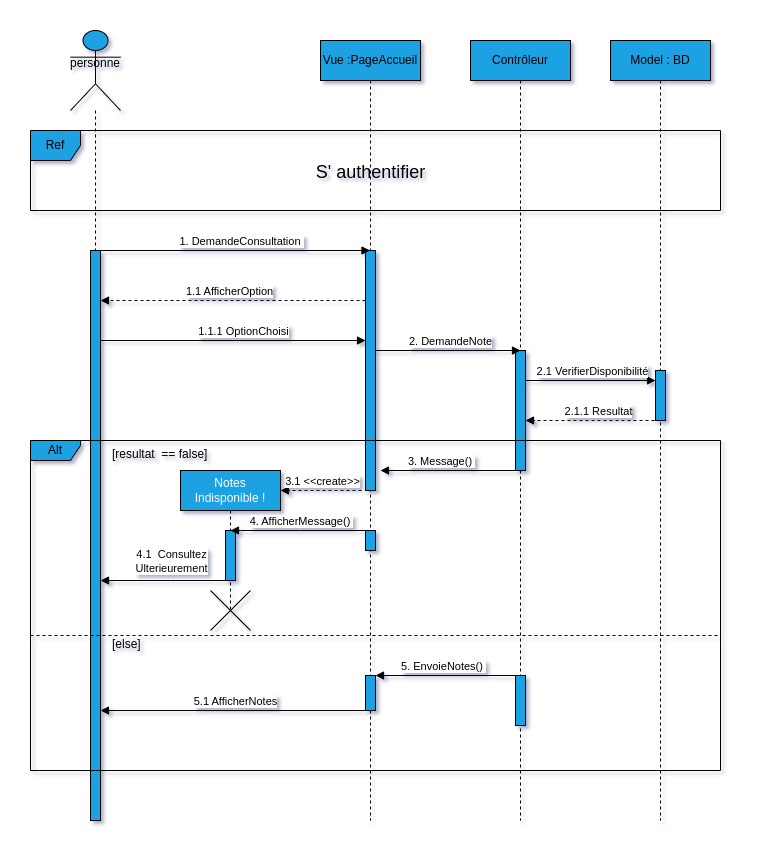

The diagram above was exported from draw.io. Its source (the exported page's mxGraphModel, read from the mxfile embedded in the PNG):
<mxGraphModel dx="786" dy="1638" grid="1" gridSize="10" guides="1" tooltips="1" connect="1" arrows="1" fold="1" page="1" pageScale="1" pageWidth="827" pageHeight="1169" math="0" shadow="0">
  <root>
    <mxCell id="0" />
    <mxCell id="1" parent="0" />
    <mxCell id="S1M-0jcoRZ2dBBAzZgWE-7" value="&lt;font style=&quot;color: rgb(0, 0, 0);&quot;&gt;personne&lt;/font&gt;&lt;div&gt;&lt;br&gt;&lt;/div&gt;" style="shape=umlLifeline;perimeter=lifelinePerimeter;whiteSpace=wrap;html=1;container=1;dropTarget=0;collapsible=0;recursiveResize=0;outlineConnect=0;portConstraint=eastwest;newEdgeStyle={&quot;curved&quot;:0,&quot;rounded&quot;:0};participant=umlActor;size=80;fillColor=#1ba1e2;fontColor=#ffffff;strokeColor=#000000;" parent="1" vertex="1">
      <mxGeometry x="70" y="-110" width="50" height="790" as="geometry" />
    </mxCell>
    <mxCell id="S1M-0jcoRZ2dBBAzZgWE-11" value="" style="html=1;points=[[0,0,0,0,5],[0,1,0,0,-5],[1,0,0,0,5],[1,1,0,0,-5]];perimeter=orthogonalPerimeter;outlineConnect=0;targetShapes=umlLifeline;portConstraint=eastwest;newEdgeStyle={&quot;curved&quot;:0,&quot;rounded&quot;:0};fillColor=#1ba1e2;fontColor=#ffffff;strokeColor=#000000;" parent="S1M-0jcoRZ2dBBAzZgWE-7" vertex="1">
      <mxGeometry x="20" y="220" width="10" height="570" as="geometry" />
    </mxCell>
    <mxCell id="S1M-0jcoRZ2dBBAzZgWE-8" value="&lt;font style=&quot;color: rgb(0, 0, 0);&quot;&gt;Vue :PageAccueil&lt;/font&gt;" style="shape=umlLifeline;perimeter=lifelinePerimeter;whiteSpace=wrap;html=1;container=1;dropTarget=0;collapsible=0;recursiveResize=0;outlineConnect=0;portConstraint=eastwest;newEdgeStyle={&quot;curved&quot;:0,&quot;rounded&quot;:0};fillColor=#1ba1e2;fontColor=#ffffff;strokeColor=#000000;" parent="1" vertex="1">
      <mxGeometry x="320" y="-100" width="100" height="780" as="geometry" />
    </mxCell>
    <mxCell id="S1M-0jcoRZ2dBBAzZgWE-13" value="" style="html=1;points=[[0,0,0,0,5],[0,1,0,0,-5],[1,0,0,0,5],[1,1,0,0,-5]];perimeter=orthogonalPerimeter;outlineConnect=0;targetShapes=umlLifeline;portConstraint=eastwest;newEdgeStyle={&quot;curved&quot;:0,&quot;rounded&quot;:0};fillColor=#1ba1e2;fontColor=#ffffff;strokeColor=#000000;" parent="S1M-0jcoRZ2dBBAzZgWE-8" vertex="1">
      <mxGeometry x="45" y="210" width="10" height="240" as="geometry" />
    </mxCell>
    <mxCell id="S1M-0jcoRZ2dBBAzZgWE-49" value="" style="html=1;points=[[0,0,0,0,5],[0,1,0,0,-5],[1,0,0,0,5],[1,1,0,0,-5]];perimeter=orthogonalPerimeter;outlineConnect=0;targetShapes=umlLifeline;portConstraint=eastwest;newEdgeStyle={&quot;curved&quot;:0,&quot;rounded&quot;:0};fillColor=#1ba1e2;fontColor=#ffffff;strokeColor=#000000;" parent="S1M-0jcoRZ2dBBAzZgWE-8" vertex="1">
      <mxGeometry x="45" y="490" width="10" height="20" as="geometry" />
    </mxCell>
    <mxCell id="S1M-0jcoRZ2dBBAzZgWE-52" value="" style="html=1;points=[[0,0,0,0,5],[0,1,0,0,-5],[1,0,0,0,5],[1,1,0,0,-5]];perimeter=orthogonalPerimeter;outlineConnect=0;targetShapes=umlLifeline;portConstraint=eastwest;newEdgeStyle={&quot;curved&quot;:0,&quot;rounded&quot;:0};fillColor=#1ba1e2;fontColor=#ffffff;strokeColor=#000000;" parent="S1M-0jcoRZ2dBBAzZgWE-8" vertex="1">
      <mxGeometry x="45" y="635" width="10" height="35" as="geometry" />
    </mxCell>
    <mxCell id="S1M-0jcoRZ2dBBAzZgWE-9" value="&lt;font style=&quot;color: rgb(0, 0, 0);&quot;&gt;Ref&lt;/font&gt;" style="shape=umlFrame;whiteSpace=wrap;html=1;pointerEvents=0;recursiveResize=0;container=1;collapsible=0;width=50;fillColor=#1ba1e2;fontColor=#ffffff;strokeColor=#000000;" parent="1" vertex="1">
      <mxGeometry x="30" y="-10" width="690" height="80" as="geometry" />
    </mxCell>
    <mxCell id="S1M-0jcoRZ2dBBAzZgWE-10" value="&lt;span style=&quot;font-size: 18px;&quot;&gt;S' authentifier&lt;/span&gt;" style="text;align=center;html=1;" parent="S1M-0jcoRZ2dBBAzZgWE-9" vertex="1">
      <mxGeometry width="150" height="30" relative="1" as="geometry">
        <mxPoint x="265" y="25" as="offset" />
      </mxGeometry>
    </mxCell>
    <mxCell id="S1M-0jcoRZ2dBBAzZgWE-12" value="" style="html=1;verticalAlign=bottom;labelBackgroundColor=none;endArrow=block;endFill=1;rounded=0;" parent="1" target="S1M-0jcoRZ2dBBAzZgWE-8" edge="1">
      <mxGeometry width="160" relative="1" as="geometry">
        <mxPoint x="90" y="110" as="sourcePoint" />
        <mxPoint x="250" y="110" as="targetPoint" />
      </mxGeometry>
    </mxCell>
    <mxCell id="S1M-0jcoRZ2dBBAzZgWE-14" value="1. DemandeConsultation&amp;nbsp;" style="edgeLabel;html=1;align=center;verticalAlign=middle;resizable=0;points=[];" parent="S1M-0jcoRZ2dBBAzZgWE-12" connectable="0" vertex="1">
      <mxGeometry x="0.1234" y="4" relative="1" as="geometry">
        <mxPoint x="-7" y="-6" as="offset" />
      </mxGeometry>
    </mxCell>
    <mxCell id="S1M-0jcoRZ2dBBAzZgWE-15" value="&lt;font style=&quot;color: rgb(0, 0, 0);&quot;&gt;Contrôleur&lt;/font&gt;" style="shape=umlLifeline;perimeter=lifelinePerimeter;whiteSpace=wrap;html=1;container=1;dropTarget=0;collapsible=0;recursiveResize=0;outlineConnect=0;portConstraint=eastwest;newEdgeStyle={&quot;curved&quot;:0,&quot;rounded&quot;:0};fillColor=#1ba1e2;fontColor=#ffffff;strokeColor=#000000;" parent="1" vertex="1">
      <mxGeometry x="470" y="-100" width="100" height="780" as="geometry" />
    </mxCell>
    <mxCell id="S1M-0jcoRZ2dBBAzZgWE-16" value="" style="html=1;points=[[0,0,0,0,5],[0,1,0,0,-5],[1,0,0,0,5],[1,1,0,0,-5]];perimeter=orthogonalPerimeter;outlineConnect=0;targetShapes=umlLifeline;portConstraint=eastwest;newEdgeStyle={&quot;curved&quot;:0,&quot;rounded&quot;:0};fillColor=#1ba1e2;fontColor=#ffffff;strokeColor=#000000;" parent="S1M-0jcoRZ2dBBAzZgWE-15" vertex="1">
      <mxGeometry x="45" y="310" width="10" height="120" as="geometry" />
    </mxCell>
    <mxCell id="S1M-0jcoRZ2dBBAzZgWE-17" value="" style="html=1;verticalAlign=bottom;labelBackgroundColor=none;endArrow=block;endFill=1;dashed=1;rounded=0;" parent="1" source="S1M-0jcoRZ2dBBAzZgWE-13" target="S1M-0jcoRZ2dBBAzZgWE-11" edge="1">
      <mxGeometry width="160" relative="1" as="geometry">
        <mxPoint x="360" y="160" as="sourcePoint" />
        <mxPoint x="210" y="160" as="targetPoint" />
        <Array as="points">
          <mxPoint x="290" y="160" />
        </Array>
      </mxGeometry>
    </mxCell>
    <mxCell id="S1M-0jcoRZ2dBBAzZgWE-18" value="1.1 AfficherOption" style="edgeLabel;html=1;align=center;verticalAlign=middle;resizable=0;points=[];" parent="S1M-0jcoRZ2dBBAzZgWE-17" connectable="0" vertex="1">
      <mxGeometry x="0.1407" y="-1" relative="1" as="geometry">
        <mxPoint x="14" y="-9" as="offset" />
      </mxGeometry>
    </mxCell>
    <mxCell id="S1M-0jcoRZ2dBBAzZgWE-19" value="" style="html=1;verticalAlign=bottom;labelBackgroundColor=none;endArrow=block;endFill=1;rounded=0;" parent="1" target="S1M-0jcoRZ2dBBAzZgWE-13" edge="1">
      <mxGeometry width="160" relative="1" as="geometry">
        <mxPoint x="100" y="200" as="sourcePoint" />
        <mxPoint x="360" y="200" as="targetPoint" />
      </mxGeometry>
    </mxCell>
    <mxCell id="S1M-0jcoRZ2dBBAzZgWE-20" value="1.1.1 OptionChoisi" style="edgeLabel;html=1;align=center;verticalAlign=middle;resizable=0;points=[];" parent="S1M-0jcoRZ2dBBAzZgWE-19" connectable="0" vertex="1">
      <mxGeometry x="0.1234" y="4" relative="1" as="geometry">
        <mxPoint x="-7" y="-6" as="offset" />
      </mxGeometry>
    </mxCell>
    <mxCell id="S1M-0jcoRZ2dBBAzZgWE-21" value="&lt;font style=&quot;color: rgb(0, 0, 0);&quot;&gt;Model : BD&lt;/font&gt;" style="shape=umlLifeline;perimeter=lifelinePerimeter;whiteSpace=wrap;html=1;container=1;dropTarget=0;collapsible=0;recursiveResize=0;outlineConnect=0;portConstraint=eastwest;newEdgeStyle={&quot;curved&quot;:0,&quot;rounded&quot;:0};fillColor=#1ba1e2;fontColor=#ffffff;strokeColor=#000000;" parent="1" vertex="1">
      <mxGeometry x="610" y="-100" width="100" height="780" as="geometry" />
    </mxCell>
    <mxCell id="S1M-0jcoRZ2dBBAzZgWE-22" value="" style="html=1;points=[[0,0,0,0,5],[0,1,0,0,-5],[1,0,0,0,5],[1,1,0,0,-5]];perimeter=orthogonalPerimeter;outlineConnect=0;targetShapes=umlLifeline;portConstraint=eastwest;newEdgeStyle={&quot;curved&quot;:0,&quot;rounded&quot;:0};fillColor=#1ba1e2;fontColor=#ffffff;strokeColor=#000000;" parent="S1M-0jcoRZ2dBBAzZgWE-21" vertex="1">
      <mxGeometry x="45" y="330" width="10" height="50" as="geometry" />
    </mxCell>
    <mxCell id="S1M-0jcoRZ2dBBAzZgWE-23" value="&lt;font style=&quot;color: rgb(0, 0, 0);&quot;&gt;Alt&lt;/font&gt;" style="shape=umlFrame;whiteSpace=wrap;html=1;pointerEvents=0;recursiveResize=0;container=1;collapsible=0;width=50;height=20;fillColor=#1ba1e2;fontColor=#ffffff;strokeColor=#000000;" parent="1" vertex="1">
      <mxGeometry x="30" y="300" width="690" height="330" as="geometry" />
    </mxCell>
    <mxCell id="S1M-0jcoRZ2dBBAzZgWE-24" value="[resultat&amp;nbsp; == false]" style="text;html=1;" parent="S1M-0jcoRZ2dBBAzZgWE-23" vertex="1">
      <mxGeometry width="100" height="20" relative="1" as="geometry">
        <mxPoint x="80" as="offset" />
      </mxGeometry>
    </mxCell>
    <mxCell id="S1M-0jcoRZ2dBBAzZgWE-25" value="" style="line;strokeWidth=1;dashed=1;labelPosition=center;verticalLabelPosition=bottom;align=left;verticalAlign=top;spacingLeft=20;spacingTop=15;html=1;whiteSpace=wrap;" parent="S1M-0jcoRZ2dBBAzZgWE-23" vertex="1">
      <mxGeometry y="190" width="690" height="10" as="geometry" />
    </mxCell>
    <mxCell id="S1M-0jcoRZ2dBBAzZgWE-26" value="[else]" style="text;html=1;" parent="S1M-0jcoRZ2dBBAzZgWE-23" vertex="1">
      <mxGeometry width="100" height="20" relative="1" as="geometry">
        <mxPoint x="80" y="190" as="offset" />
      </mxGeometry>
    </mxCell>
    <mxCell id="S1M-0jcoRZ2dBBAzZgWE-33" value="" style="html=1;verticalAlign=bottom;labelBackgroundColor=none;endArrow=block;endFill=1;rounded=0;" parent="S1M-0jcoRZ2dBBAzZgWE-23" source="S1M-0jcoRZ2dBBAzZgWE-16" edge="1">
      <mxGeometry width="160" relative="1" as="geometry">
        <mxPoint x="475" y="30" as="sourcePoint" />
        <mxPoint x="350" y="30" as="targetPoint" />
      </mxGeometry>
    </mxCell>
    <mxCell id="S1M-0jcoRZ2dBBAzZgWE-34" value="3. Message()&amp;nbsp;" style="edgeLabel;html=1;align=center;verticalAlign=middle;resizable=0;points=[];" parent="S1M-0jcoRZ2dBBAzZgWE-33" connectable="0" vertex="1">
      <mxGeometry x="0.1234" y="4" relative="1" as="geometry">
        <mxPoint x="1" y="-14" as="offset" />
      </mxGeometry>
    </mxCell>
    <mxCell id="S1M-0jcoRZ2dBBAzZgWE-35" value="Notes Indisponible !" style="shape=umlLifeline;perimeter=lifelinePerimeter;whiteSpace=wrap;html=1;container=1;dropTarget=0;collapsible=0;recursiveResize=0;outlineConnect=0;portConstraint=eastwest;newEdgeStyle={&quot;edgeStyle&quot;:&quot;elbowEdgeStyle&quot;,&quot;elbow&quot;:&quot;vertical&quot;,&quot;curved&quot;:0,&quot;rounded&quot;:0};fillColor=#1ba1e2;fontColor=#ffffff;strokeColor=#000000;" parent="S1M-0jcoRZ2dBBAzZgWE-23" vertex="1">
      <mxGeometry x="150" y="30" width="100" height="140" as="geometry" />
    </mxCell>
    <mxCell id="S1M-0jcoRZ2dBBAzZgWE-36" value="" style="shape=umlDestroy;dashed=0;targetShapes=umlLifeline;" parent="S1M-0jcoRZ2dBBAzZgWE-35" vertex="1">
      <mxGeometry x="30" y="120" width="40" height="40" as="geometry" />
    </mxCell>
    <mxCell id="S1M-0jcoRZ2dBBAzZgWE-37" value="" style="html=1;points=[[0,0,0,0,5],[0,1,0,0,-5],[1,0,0,0,5],[1,1,0,0,-5]];perimeter=orthogonalPerimeter;outlineConnect=0;targetShapes=umlLifeline;portConstraint=eastwest;newEdgeStyle={&quot;curved&quot;:0,&quot;rounded&quot;:0};fillColor=#1ba1e2;fontColor=#ffffff;strokeColor=#000000;" parent="S1M-0jcoRZ2dBBAzZgWE-35" vertex="1">
      <mxGeometry x="45" y="60" width="10" height="50" as="geometry" />
    </mxCell>
    <mxCell id="S1M-0jcoRZ2dBBAzZgWE-38" value="" style="html=1;verticalAlign=bottom;labelBackgroundColor=none;endArrow=block;endFill=1;dashed=1;rounded=0;" parent="S1M-0jcoRZ2dBBAzZgWE-23" edge="1">
      <mxGeometry width="160" relative="1" as="geometry">
        <mxPoint x="331" y="50" as="sourcePoint" />
        <mxPoint x="250" y="50" as="targetPoint" />
        <Array as="points" />
      </mxGeometry>
    </mxCell>
    <mxCell id="S1M-0jcoRZ2dBBAzZgWE-39" value="3.1 &amp;lt;&amp;lt;create&amp;gt;&amp;gt;" style="edgeLabel;html=1;align=center;verticalAlign=middle;resizable=0;points=[];" parent="S1M-0jcoRZ2dBBAzZgWE-38" connectable="0" vertex="1">
      <mxGeometry x="0.1407" y="-1" relative="1" as="geometry">
        <mxPoint x="6" y="-9" as="offset" />
      </mxGeometry>
    </mxCell>
    <mxCell id="S1M-0jcoRZ2dBBAzZgWE-47" value="" style="html=1;verticalAlign=bottom;labelBackgroundColor=none;endArrow=block;endFill=1;rounded=0;entryX=0.5;entryY=0;entryDx=0;entryDy=0;entryPerimeter=0;" parent="S1M-0jcoRZ2dBBAzZgWE-23" edge="1">
      <mxGeometry width="160" relative="1" as="geometry">
        <mxPoint x="200" y="140" as="sourcePoint" />
        <mxPoint x="70" y="140" as="targetPoint" />
        <Array as="points">
          <mxPoint x="140" y="140" />
          <mxPoint x="80" y="140" />
        </Array>
      </mxGeometry>
    </mxCell>
    <mxCell id="S1M-0jcoRZ2dBBAzZgWE-48" value="4.1&amp;nbsp; Consultez&lt;div&gt;Ulterieurement&lt;/div&gt;" style="edgeLabel;html=1;align=center;verticalAlign=middle;resizable=0;points=[];" parent="S1M-0jcoRZ2dBBAzZgWE-47" connectable="0" vertex="1">
      <mxGeometry x="0.1234" y="4" relative="1" as="geometry">
        <mxPoint x="13" y="-24" as="offset" />
      </mxGeometry>
    </mxCell>
    <mxCell id="S1M-0jcoRZ2dBBAzZgWE-51" value="" style="html=1;points=[[0,0,0,0,5],[0,1,0,0,-5],[1,0,0,0,5],[1,1,0,0,-5]];perimeter=orthogonalPerimeter;outlineConnect=0;targetShapes=umlLifeline;portConstraint=eastwest;newEdgeStyle={&quot;curved&quot;:0,&quot;rounded&quot;:0};fillColor=#1ba1e2;fontColor=#ffffff;strokeColor=#000000;" parent="S1M-0jcoRZ2dBBAzZgWE-23" vertex="1">
      <mxGeometry x="485" y="235" width="10" height="50" as="geometry" />
    </mxCell>
    <mxCell id="S1M-0jcoRZ2dBBAzZgWE-53" value="" style="html=1;verticalAlign=bottom;labelBackgroundColor=none;endArrow=block;endFill=1;rounded=0;" parent="S1M-0jcoRZ2dBBAzZgWE-23" target="S1M-0jcoRZ2dBBAzZgWE-52" edge="1">
      <mxGeometry width="160" relative="1" as="geometry">
        <mxPoint x="495" y="235" as="sourcePoint" />
        <mxPoint x="360" y="235" as="targetPoint" />
      </mxGeometry>
    </mxCell>
    <mxCell id="S1M-0jcoRZ2dBBAzZgWE-54" value="5. EnvoieNotes()&amp;nbsp;" style="edgeLabel;html=1;align=center;verticalAlign=middle;resizable=0;points=[];" parent="S1M-0jcoRZ2dBBAzZgWE-53" connectable="0" vertex="1">
      <mxGeometry x="0.1234" y="4" relative="1" as="geometry">
        <mxPoint x="1" y="-14" as="offset" />
      </mxGeometry>
    </mxCell>
    <mxCell id="S1M-0jcoRZ2dBBAzZgWE-27" value="" style="html=1;verticalAlign=bottom;labelBackgroundColor=none;endArrow=block;endFill=1;rounded=0;" parent="1" edge="1">
      <mxGeometry width="160" relative="1" as="geometry">
        <mxPoint x="375" y="210" as="sourcePoint" />
        <mxPoint x="520" y="210" as="targetPoint" />
      </mxGeometry>
    </mxCell>
    <mxCell id="S1M-0jcoRZ2dBBAzZgWE-28" value="2. DemandeNote" style="edgeLabel;html=1;align=center;verticalAlign=middle;resizable=0;points=[];" parent="S1M-0jcoRZ2dBBAzZgWE-27" connectable="0" vertex="1">
      <mxGeometry x="0.1234" y="4" relative="1" as="geometry">
        <mxPoint x="-7" y="-6" as="offset" />
      </mxGeometry>
    </mxCell>
    <mxCell id="S1M-0jcoRZ2dBBAzZgWE-29" value="" style="html=1;verticalAlign=bottom;labelBackgroundColor=none;endArrow=block;endFill=1;rounded=0;" parent="1" source="S1M-0jcoRZ2dBBAzZgWE-16" edge="1">
      <mxGeometry width="160" relative="1" as="geometry">
        <mxPoint x="530" y="240" as="sourcePoint" />
        <mxPoint x="655" y="240" as="targetPoint" />
      </mxGeometry>
    </mxCell>
    <mxCell id="S1M-0jcoRZ2dBBAzZgWE-30" value="2.1 VerifierDisponibilité" style="edgeLabel;html=1;align=center;verticalAlign=middle;resizable=0;points=[];" parent="S1M-0jcoRZ2dBBAzZgWE-29" connectable="0" vertex="1">
      <mxGeometry x="0.1234" y="4" relative="1" as="geometry">
        <mxPoint x="-7" y="-6" as="offset" />
      </mxGeometry>
    </mxCell>
    <mxCell id="S1M-0jcoRZ2dBBAzZgWE-31" value="" style="html=1;verticalAlign=bottom;labelBackgroundColor=none;endArrow=block;endFill=1;dashed=1;rounded=0;" parent="1" target="S1M-0jcoRZ2dBBAzZgWE-16" edge="1">
      <mxGeometry width="160" relative="1" as="geometry">
        <mxPoint x="660" y="280" as="sourcePoint" />
        <mxPoint x="527.5" y="280" as="targetPoint" />
        <Array as="points" />
      </mxGeometry>
    </mxCell>
    <mxCell id="S1M-0jcoRZ2dBBAzZgWE-32" value="2.1.1 Resultat" style="edgeLabel;html=1;align=center;verticalAlign=middle;resizable=0;points=[];" parent="S1M-0jcoRZ2dBBAzZgWE-31" connectable="0" vertex="1">
      <mxGeometry x="0.1407" y="-1" relative="1" as="geometry">
        <mxPoint x="14" y="-9" as="offset" />
      </mxGeometry>
    </mxCell>
    <mxCell id="S1M-0jcoRZ2dBBAzZgWE-43" value="" style="html=1;verticalAlign=bottom;labelBackgroundColor=none;endArrow=block;endFill=1;rounded=0;entryX=0.5;entryY=0;entryDx=0;entryDy=0;entryPerimeter=0;" parent="1" target="S1M-0jcoRZ2dBBAzZgWE-37" edge="1">
      <mxGeometry width="160" relative="1" as="geometry">
        <mxPoint x="370" y="390" as="sourcePoint" />
        <mxPoint x="230" y="390" as="targetPoint" />
        <Array as="points">
          <mxPoint x="300" y="390" />
          <mxPoint x="240" y="390" />
        </Array>
      </mxGeometry>
    </mxCell>
    <mxCell id="S1M-0jcoRZ2dBBAzZgWE-44" value="4. AfficherMessage()&amp;nbsp;" style="edgeLabel;html=1;align=center;verticalAlign=middle;resizable=0;points=[];" parent="S1M-0jcoRZ2dBBAzZgWE-43" connectable="0" vertex="1">
      <mxGeometry x="0.1234" y="4" relative="1" as="geometry">
        <mxPoint x="9" y="-14" as="offset" />
      </mxGeometry>
    </mxCell>
    <mxCell id="S1M-0jcoRZ2dBBAzZgWE-58" value="5.1 AfficherNotes" style="html=1;verticalAlign=bottom;endArrow=block;curved=0;rounded=0;exitX=0.5;exitY=0.859;exitDx=0;exitDy=0;exitPerimeter=0;" parent="1" source="S1M-0jcoRZ2dBBAzZgWE-8" target="S1M-0jcoRZ2dBBAzZgWE-11" edge="1">
      <mxGeometry relative="1" as="geometry">
        <mxPoint x="360" y="570" as="sourcePoint" />
        <mxPoint x="300" y="570" as="targetPoint" />
      </mxGeometry>
    </mxCell>
  </root>
</mxGraphModel>